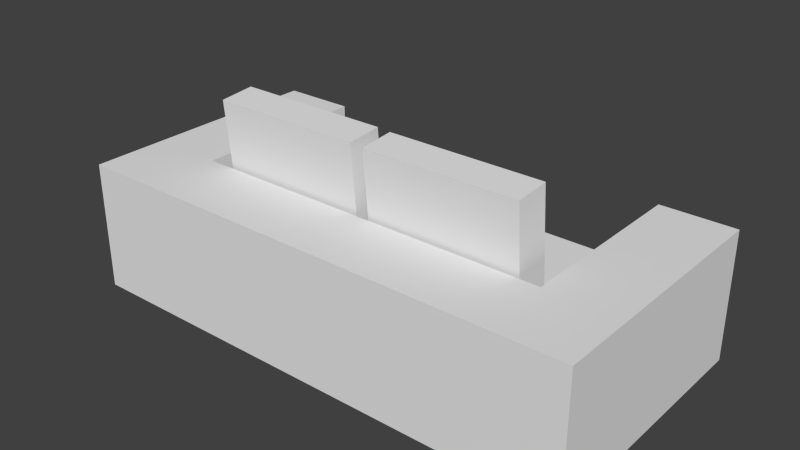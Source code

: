 # Source: Couch.blend  (saved by Blender 2.76.0; exported with 4.5.12 LTS)
import bpy
from mathutils import Matrix  # noqa: F401  (used for matrix-valued properties, if any)

bpy.ops.wm.read_factory_settings(use_empty=True)
scene = bpy.context.scene
scene.name = 'Scene'

# ---- collections
col_collection_1 = bpy.data.collections.new('Collection 1'); scene.collection.children.link(col_collection_1)

# ---- world
world_world = bpy.data.worlds.new('World'); scene.world = world_world
world_world.color = (0.05088, 0.05088, 0.05088)
world_world.use_sun_shadow = False
world_world.sun_shadow_jitter_overblur = 0.0
world_world.cycles.sampling_method = 'MANUAL'
world_world.cycles.sample_map_resolution = 256

# ---- meshes
me_cube_003 = bpy.data.meshes.new('Cube.003')
me_cube_003.from_pydata([(-1.0, -1.0, -1.0), (-1.0, -1.0, 1.0), (-1.0, 3.0, -1.0), (-1.0, 3.0, 1.0), (7.0, -1.0, -1.0), (7.0, -1.0, 1.0), (7.0, 3.0, -1.0), (7.0, 3.0, 1.0), (0.1544, 3.0, 1.0), (5.846, 3.0, 1.0), (5.846, 3.0, -1.0), (0.1544, 3.0, -1.0), (5.846, -1.0, 1.0), (0.1544, -1.0, 1.0), (0.1544, -1.0, -1.0), (5.846, -1.0, -1.0), (-1.0, 0.1429, 1.0), (-1.0, 0.1429, -1.0), (7.0, 0.1429, 1.0), (7.0, 0.1429, -1.0), (5.846, 0.1429, 1.0), (0.1544, 0.1429, 1.0), (0.1544, 0.1429, -1.0), (5.846, 0.1429, -1.0), (-1.0, -1.0, 0.0), (-1.0, 3.0, 0.0), (7.0, 3.0, 0.0), (7.0, -1.0, 0.0), (5.846, -1.0, 0.0), (0.1544, -1.0, 0.0), (0.1544, 3.0, 0.0), (5.846, 3.0, 0.0), (7.0, 0.1429, 0.0), (-1.0, 0.1429, 0.0), (0.1544, 3.0, 0.0), (5.846, 3.0, 0.0), (5.846, 0.1429, 0.0), (0.1544, 0.1429, 0.0), (3.125, 0.2777, 0.06828), (3.125, 0.1093, 2.028), (3.125, 0.8137, 0.1143), (3.125, 0.6453, 2.074), (5.513, 0.2777, 0.06828), (5.513, 0.1093, 2.028), (5.513, 0.8137, 0.1143), (5.513, 0.6453, 2.074), (0.5245, 0.2833, 0.08038), (0.5245, 0.1149, 2.04), (0.5245, 0.8193, 0.1264), (0.5245, 0.6509, 2.086), (2.914, 0.2833, 0.08038), (2.914, 0.1149, 2.04), (2.914, 0.8193, 0.1264), (2.914, 0.6509, 2.086)], [], [(33, 25, 2, 17), (31, 26, 6, 10), (32, 27, 4, 19), (29, 24, 0, 14), (23, 10, 6, 19), (21, 8, 3, 16), (18, 7, 9, 20), (17, 2, 11, 22), (22, 11, 10, 23), (27, 28, 15, 4), (28, 29, 14, 15), (25, 30, 11, 2), (30, 31, 10, 11), (14, 22, 23, 15), (0, 17, 22, 14), (12, 20, 21, 13), (5, 18, 20, 12), (13, 21, 16, 1), (15, 23, 19, 4), (26, 32, 19, 6), (24, 33, 17, 0), (1, 16, 33, 24), (7, 18, 32, 26), (3, 8, 30, 25), (12, 13, 29, 28), (5, 12, 28, 27), (13, 1, 24, 29), (18, 5, 27, 32), (9, 7, 26, 31), (16, 3, 25, 33), (21, 20, 36, 37), (8, 21, 37, 34), (20, 9, 35, 36), (30, 34, 37, 36, 35, 31), (39, 41, 40, 38), (41, 45, 44, 40), (45, 43, 42, 44), (43, 39, 38, 42), (38, 40, 44, 42), (43, 45, 41, 39), (47, 49, 48, 46), (49, 53, 52, 48), (53, 51, 50, 52), (51, 47, 46, 50), (46, 48, 52, 50), (51, 53, 49, 47)])
me_cube_003.use_remesh_preserve_volume = False
me_cube_003.use_remesh_preserve_attributes = False
me_cube_003.use_mirror_vertex_groups = False
me_cube_003.update()

# ---- objects
ob_cube = bpy.data.objects.new('Cube', me_cube_003)

# ---- transforms, parenting, visibility, modifiers, constraints
ob_cube.location = (0.5, 0.5, 0.5)
ob_cube.scale = (0.5, 0.5, 0.5)
ob_cube.lineart.crease_threshold = 0.0

# ---- collection membership
col_collection_1.objects.link(ob_cube)

# ---- scene / render settings (as saved in the file)
scene.frame_start = 1; scene.frame_end = 250; scene.frame_set(0)
scene.render.engine = 'BLENDER_EEVEE_NEXT'
scene.render.resolution_percentage = 50
scene.render.fps = 30
scene.render.dither_intensity = 0.0
scene.cycles.use_denoising = False
scene.cycles.samples = 10
scene.cycles.sampling_pattern = 'TABULATED_SOBOL'
scene.cycles.light_sampling_threshold = 0.0
scene.cycles.use_adaptive_sampling = False
scene.cycles.use_light_tree = False
scene.cycles.blur_glossy = 0.0
scene.cycles.pixel_filter_type = 'GAUSSIAN'
scene.cycles.sample_clamp_indirect = 0.0
scene.view_settings.view_transform = 'Standard'
bpy.context.view_layer.update()

# ---- added for rendering (the .blend has no active camera and no usable light): camera, sun
cam_auto = bpy.data.cameras.new('AutoCamera')
cam_auto.lens = 50.0
cam_auto.sensor_width = 36.0
cam_auto.clip_end = 1000.0
ob_auto_camera = bpy.data.objects.new('AutoCamera', cam_auto)
scene.collection.objects.link(ob_auto_camera)
ob_auto_camera.location = (6.37712, -4.25255, 4.27325)
ob_auto_camera.rotation_euler = (1.09748, -7.21219e-08, 0.694738)
scene.camera = ob_auto_camera
light_auto_sun = bpy.data.lights.new('AutoSun', 'SUN')
light_auto_sun.energy = 3.0
light_auto_sun.angle = 0.0523599
ob_auto_sun = bpy.data.objects.new('AutoSun', light_auto_sun)
scene.collection.objects.link(ob_auto_sun)
ob_auto_sun.rotation_euler = (0.872665, 0.174533, 0.523599)
bpy.context.view_layer.update()
